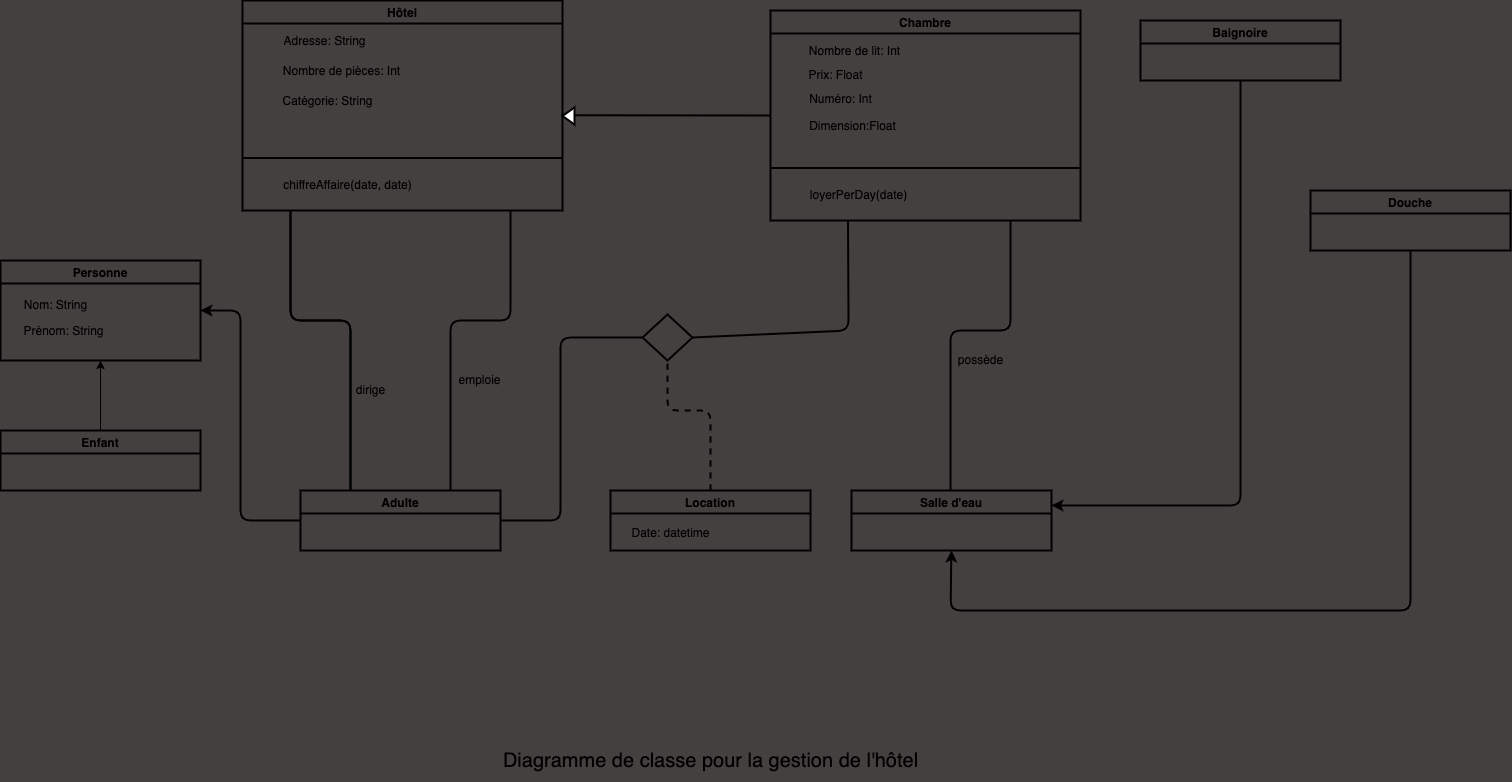

The diagram above was exported from draw.io. Its source (the exported page's mxGraphModel, read from the mxfile embedded in the PNG):
<mxGraphModel dx="3020" dy="1917" grid="1" gridSize="10" guides="1" tooltips="1" connect="1" arrows="1" fold="1" page="1" pageScale="1" pageWidth="1654" pageHeight="1169" background="#454040" math="0" shadow="0">
  <root>
    <mxCell id="0" />
    <mxCell id="1" parent="0" />
    <mxCell id="2" value="Personne" style="swimlane;strokeWidth=2;fillColor=none;" parent="1" vertex="1">
      <mxGeometry x="110" y="370" width="200" height="100" as="geometry">
        <mxRectangle x="100" y="30" width="100" height="30" as="alternateBounds" />
      </mxGeometry>
    </mxCell>
    <mxCell id="4" value="Nom: String" style="text;html=1;align=center;verticalAlign=middle;resizable=0;points=[];autosize=1;strokeColor=none;fillColor=none;strokeWidth=2;" parent="2" vertex="1">
      <mxGeometry x="10" y="30" width="90" height="30" as="geometry" />
    </mxCell>
    <mxCell id="5" value="Prénom: String" style="text;html=1;align=center;verticalAlign=middle;resizable=0;points=[];autosize=1;strokeColor=none;fillColor=none;strokeWidth=2;" parent="2" vertex="1">
      <mxGeometry x="13" y="56" width="100" height="30" as="geometry" />
    </mxCell>
    <mxCell id="63" style="edgeStyle=none;html=1;exitX=0.5;exitY=0;exitDx=0;exitDy=0;entryX=0.5;entryY=1;entryDx=0;entryDy=0;" parent="1" source="7" target="2" edge="1">
      <mxGeometry relative="1" as="geometry" />
    </mxCell>
    <mxCell id="7" value="Enfant" style="swimlane;strokeWidth=2;fillColor=none;" parent="1" vertex="1">
      <mxGeometry x="110" y="540" width="200" height="60" as="geometry">
        <mxRectangle x="100" y="30" width="100" height="30" as="alternateBounds" />
      </mxGeometry>
    </mxCell>
    <mxCell id="21" style="edgeStyle=none;html=1;exitX=0;exitY=0.5;exitDx=0;exitDy=0;entryX=1;entryY=0.5;entryDx=0;entryDy=0;strokeWidth=2;" parent="1" source="10" target="2" edge="1">
      <mxGeometry relative="1" as="geometry">
        <Array as="points">
          <mxPoint x="350" y="630" />
          <mxPoint x="350" y="420" />
        </Array>
      </mxGeometry>
    </mxCell>
    <mxCell id="10" value="Adulte" style="swimlane;strokeWidth=2;fillColor=none;" parent="1" vertex="1">
      <mxGeometry x="410" y="600" width="200" height="60" as="geometry">
        <mxRectangle x="100" y="30" width="100" height="30" as="alternateBounds" />
      </mxGeometry>
    </mxCell>
    <mxCell id="16" value="Hôtel" style="swimlane;strokeWidth=2;fillColor=none;" parent="1" vertex="1">
      <mxGeometry x="352" y="110" width="320" height="210" as="geometry">
        <mxRectangle x="100" y="30" width="100" height="30" as="alternateBounds" />
      </mxGeometry>
    </mxCell>
    <mxCell id="17" value="Adresse: String" style="text;html=1;align=center;verticalAlign=middle;resizable=0;points=[];autosize=1;strokeColor=none;fillColor=none;strokeWidth=2;" parent="16" vertex="1">
      <mxGeometry x="27" y="26" width="110" height="30" as="geometry" />
    </mxCell>
    <mxCell id="18" value="Nombre de pièces: Int" style="text;html=1;align=center;verticalAlign=middle;resizable=0;points=[];autosize=1;strokeColor=none;fillColor=none;strokeWidth=2;" parent="16" vertex="1">
      <mxGeometry x="29" y="56" width="140" height="30" as="geometry" />
    </mxCell>
    <mxCell id="22" value="Catégorie: String" style="text;html=1;align=center;verticalAlign=middle;resizable=0;points=[];autosize=1;strokeColor=none;fillColor=none;strokeWidth=2;" parent="16" vertex="1">
      <mxGeometry x="30" y="86" width="110" height="30" as="geometry" />
    </mxCell>
    <mxCell id="29" value="chiffreAffaire(date, date)" style="text;html=1;align=center;verticalAlign=middle;resizable=0;points=[];autosize=1;strokeColor=none;fillColor=none;strokeWidth=2;" parent="16" vertex="1">
      <mxGeometry x="30" y="170" width="150" height="30" as="geometry" />
    </mxCell>
    <mxCell id="28" value="" style="endArrow=none;html=1;exitX=0;exitY=0.75;exitDx=0;exitDy=0;entryX=1;entryY=0.75;entryDx=0;entryDy=0;strokeWidth=2;" parent="1" source="16" target="16" edge="1">
      <mxGeometry width="50" height="50" relative="1" as="geometry">
        <mxPoint x="660" y="430" as="sourcePoint" />
        <mxPoint x="710" y="380" as="targetPoint" />
      </mxGeometry>
    </mxCell>
    <mxCell id="31" value="" style="endArrow=none;html=1;strokeWidth=2;exitX=0.25;exitY=0;exitDx=0;exitDy=0;" parent="1" source="10" edge="1">
      <mxGeometry width="50" height="50" relative="1" as="geometry">
        <mxPoint x="630" y="440" as="sourcePoint" />
        <mxPoint x="400" y="320" as="targetPoint" />
        <Array as="points">
          <mxPoint x="460" y="430" />
          <mxPoint x="400" y="430" />
        </Array>
      </mxGeometry>
    </mxCell>
    <mxCell id="32" value="dirige" style="text;html=1;align=center;verticalAlign=middle;resizable=0;points=[];autosize=1;strokeColor=none;fillColor=none;" parent="1" vertex="1">
      <mxGeometry x="455" y="485" width="50" height="30" as="geometry" />
    </mxCell>
    <mxCell id="34" value="" style="endArrow=none;html=1;strokeWidth=2;exitX=0.25;exitY=0;exitDx=0;exitDy=0;" parent="1" source="10" edge="1">
      <mxGeometry width="50" height="50" relative="1" as="geometry">
        <mxPoint x="460" y="600" as="sourcePoint" />
        <mxPoint x="400" y="320" as="targetPoint" />
        <Array as="points">
          <mxPoint x="460" y="430" />
          <mxPoint x="400" y="430" />
        </Array>
      </mxGeometry>
    </mxCell>
    <mxCell id="35" value="" style="endArrow=none;html=1;strokeWidth=2;exitX=0.75;exitY=0;exitDx=0;exitDy=0;" parent="1" source="10" edge="1">
      <mxGeometry width="50" height="50" relative="1" as="geometry">
        <mxPoint x="630" y="440" as="sourcePoint" />
        <mxPoint x="620" y="320" as="targetPoint" />
        <Array as="points">
          <mxPoint x="560" y="430" />
          <mxPoint x="620" y="430" />
        </Array>
      </mxGeometry>
    </mxCell>
    <mxCell id="36" value="emploie" style="text;html=1;align=center;verticalAlign=middle;resizable=0;points=[];autosize=1;strokeColor=none;fillColor=none;" parent="1" vertex="1">
      <mxGeometry x="554" y="475" width="70" height="30" as="geometry" />
    </mxCell>
    <mxCell id="37" value="Location" style="swimlane;strokeWidth=2;fillColor=none;" parent="1" vertex="1">
      <mxGeometry x="720" y="600" width="200" height="60" as="geometry">
        <mxRectangle x="100" y="30" width="100" height="30" as="alternateBounds" />
      </mxGeometry>
    </mxCell>
    <mxCell id="38" value="Date: datetime" style="text;html=1;align=center;verticalAlign=middle;resizable=0;points=[];autosize=1;strokeColor=none;fillColor=none;" parent="1" vertex="1">
      <mxGeometry x="730" y="628" width="100" height="30" as="geometry" />
    </mxCell>
    <mxCell id="39" value="" style="rhombus;whiteSpace=wrap;html=1;strokeWidth=2;fillColor=none;" parent="1" vertex="1">
      <mxGeometry x="752" y="424" width="50" height="46" as="geometry" />
    </mxCell>
    <mxCell id="40" value="" style="endArrow=none;dashed=1;html=1;strokeWidth=2;entryX=0.5;entryY=1;entryDx=0;entryDy=0;exitX=0.5;exitY=0;exitDx=0;exitDy=0;" parent="1" source="37" target="39" edge="1">
      <mxGeometry width="50" height="50" relative="1" as="geometry">
        <mxPoint x="860" y="590" as="sourcePoint" />
        <mxPoint x="680" y="390" as="targetPoint" />
        <Array as="points">
          <mxPoint x="820" y="560" />
          <mxPoint x="820" y="520" />
          <mxPoint x="777" y="520" />
        </Array>
      </mxGeometry>
    </mxCell>
    <mxCell id="41" value="" style="endArrow=none;html=1;strokeWidth=2;exitX=1;exitY=0.5;exitDx=0;exitDy=0;entryX=0;entryY=0.5;entryDx=0;entryDy=0;" parent="1" source="10" target="39" edge="1">
      <mxGeometry width="50" height="50" relative="1" as="geometry">
        <mxPoint x="630" y="440" as="sourcePoint" />
        <mxPoint x="680" y="390" as="targetPoint" />
        <Array as="points">
          <mxPoint x="670" y="630" />
          <mxPoint x="670" y="447" />
        </Array>
      </mxGeometry>
    </mxCell>
    <mxCell id="49" style="edgeStyle=none;html=1;exitX=0;exitY=0.5;exitDx=0;exitDy=0;strokeWidth=2;" parent="1" source="42" edge="1">
      <mxGeometry relative="1" as="geometry">
        <mxPoint x="670" y="224.75" as="targetPoint" />
      </mxGeometry>
    </mxCell>
    <mxCell id="42" value="Chambre" style="swimlane;strokeWidth=2;fillColor=none;" parent="1" vertex="1">
      <mxGeometry x="880" y="120" width="310" height="210" as="geometry">
        <mxRectangle x="100" y="30" width="100" height="30" as="alternateBounds" />
      </mxGeometry>
    </mxCell>
    <mxCell id="43" value="Nombre de lit: Int" style="text;html=1;align=center;verticalAlign=middle;resizable=0;points=[];autosize=1;strokeColor=none;fillColor=none;strokeWidth=2;" parent="42" vertex="1">
      <mxGeometry x="29" y="26" width="110" height="30" as="geometry" />
    </mxCell>
    <mxCell id="44" value="Prix: Float" style="text;html=1;align=center;verticalAlign=middle;resizable=0;points=[];autosize=1;strokeColor=none;fillColor=none;strokeWidth=2;" parent="42" vertex="1">
      <mxGeometry x="25" y="50" width="80" height="30" as="geometry" />
    </mxCell>
    <mxCell id="45" value="Numéro: Int" style="text;html=1;align=center;verticalAlign=middle;resizable=0;points=[];autosize=1;strokeColor=none;fillColor=none;strokeWidth=2;" parent="42" vertex="1">
      <mxGeometry x="25" y="74" width="90" height="30" as="geometry" />
    </mxCell>
    <mxCell id="46" value="loyerPerDay(date)" style="text;html=1;align=center;verticalAlign=middle;resizable=0;points=[];autosize=1;strokeColor=none;fillColor=none;strokeWidth=2;" parent="42" vertex="1">
      <mxGeometry x="28" y="170" width="120" height="30" as="geometry" />
    </mxCell>
    <mxCell id="51" value="" style="endArrow=none;html=1;exitX=0;exitY=0.75;exitDx=0;exitDy=0;entryX=1;entryY=0.75;entryDx=0;entryDy=0;strokeWidth=2;" parent="42" target="42" edge="1">
      <mxGeometry width="50" height="50" relative="1" as="geometry">
        <mxPoint y="157.5" as="sourcePoint" />
        <mxPoint x="320" y="157.5" as="targetPoint" />
      </mxGeometry>
    </mxCell>
    <mxCell id="52" value="Dimension:Float" style="text;html=1;align=center;verticalAlign=middle;resizable=0;points=[];autosize=1;strokeColor=none;fillColor=none;" parent="42" vertex="1">
      <mxGeometry x="27" y="101" width="110" height="30" as="geometry" />
    </mxCell>
    <mxCell id="50" value="" style="triangle;whiteSpace=wrap;html=1;strokeWidth=2;rotation=-180;strokeColor=#000000;" parent="1" vertex="1">
      <mxGeometry x="672" y="217" width="12" height="17" as="geometry" />
    </mxCell>
    <mxCell id="54" value="" style="endArrow=none;html=1;strokeWidth=2;exitX=1;exitY=0.5;exitDx=0;exitDy=0;entryX=0.25;entryY=1;entryDx=0;entryDy=0;" parent="1" source="39" target="42" edge="1">
      <mxGeometry width="50" height="50" relative="1" as="geometry">
        <mxPoint x="690" y="430" as="sourcePoint" />
        <mxPoint x="740" y="380" as="targetPoint" />
        <Array as="points">
          <mxPoint x="958" y="440" />
        </Array>
      </mxGeometry>
    </mxCell>
    <mxCell id="55" value="Salle d'eau" style="swimlane;strokeWidth=2;fillColor=none;" parent="1" vertex="1">
      <mxGeometry x="961" y="600" width="200" height="60" as="geometry">
        <mxRectangle x="100" y="30" width="100" height="30" as="alternateBounds" />
      </mxGeometry>
    </mxCell>
    <mxCell id="56" value="" style="endArrow=none;html=1;strokeWidth=2;" parent="1" edge="1">
      <mxGeometry width="50" height="50" relative="1" as="geometry">
        <mxPoint x="1060" y="600" as="sourcePoint" />
        <mxPoint x="1120" y="330" as="targetPoint" />
        <Array as="points">
          <mxPoint x="1060" y="440" />
          <mxPoint x="1120" y="440" />
        </Array>
      </mxGeometry>
    </mxCell>
    <mxCell id="57" value="possède" style="text;html=1;align=center;verticalAlign=middle;resizable=0;points=[];autosize=1;strokeColor=none;fillColor=none;" parent="1" vertex="1">
      <mxGeometry x="1055" y="455" width="70" height="30" as="geometry" />
    </mxCell>
    <mxCell id="60" style="edgeStyle=none;html=1;exitX=0.5;exitY=1;exitDx=0;exitDy=0;entryX=1;entryY=0.25;entryDx=0;entryDy=0;strokeWidth=2;" parent="1" source="58" target="55" edge="1">
      <mxGeometry relative="1" as="geometry">
        <Array as="points">
          <mxPoint x="1350" y="615" />
        </Array>
      </mxGeometry>
    </mxCell>
    <mxCell id="58" value="Baignoire" style="swimlane;strokeWidth=2;fillColor=none;" parent="1" vertex="1">
      <mxGeometry x="1250" y="130" width="200" height="60" as="geometry">
        <mxRectangle x="100" y="30" width="100" height="30" as="alternateBounds" />
      </mxGeometry>
    </mxCell>
    <mxCell id="61" style="edgeStyle=none;html=1;exitX=0.5;exitY=1;exitDx=0;exitDy=0;entryX=0.5;entryY=1;entryDx=0;entryDy=0;strokeWidth=2;" parent="1" source="59" target="55" edge="1">
      <mxGeometry relative="1" as="geometry">
        <Array as="points">
          <mxPoint x="1520" y="720" />
          <mxPoint x="1060" y="720" />
        </Array>
      </mxGeometry>
    </mxCell>
    <mxCell id="59" value="Douche" style="swimlane;strokeWidth=2;fillColor=none;" parent="1" vertex="1">
      <mxGeometry x="1420" y="300" width="200" height="60" as="geometry">
        <mxRectangle x="100" y="30" width="100" height="30" as="alternateBounds" />
      </mxGeometry>
    </mxCell>
    <mxCell id="62" value="&lt;font style=&quot;font-size: 20px;&quot;&gt;Diagramme de classe pour la gestion de l'hôtel&lt;/font&gt;" style="text;html=1;align=center;verticalAlign=middle;resizable=0;points=[];autosize=1;strokeColor=none;fillColor=none;" parent="1" vertex="1">
      <mxGeometry x="600" y="850" width="440" height="40" as="geometry" />
    </mxCell>
  </root>
</mxGraphModel>